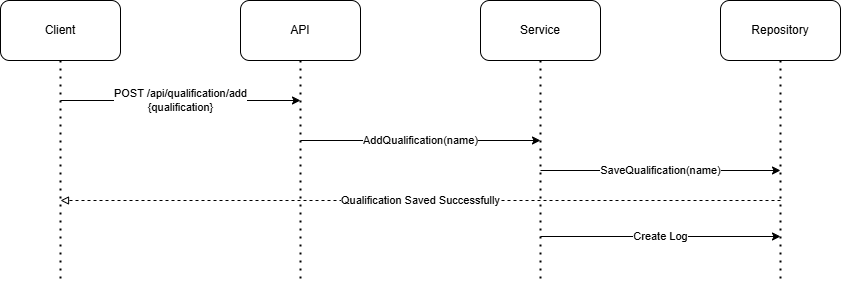

The diagram above was exported from draw.io. Its source (the exported page's mxGraphModel, read from the mxfile embedded in the PNG):
<mxGraphModel dx="705" dy="0" grid="0" gridSize="10" guides="1" tooltips="1" connect="1" arrows="1" fold="1" page="0" pageScale="1" pageWidth="827" pageHeight="1169" math="0" shadow="0">
  <root>
    <mxCell id="0" />
    <mxCell id="1" parent="0" />
    <mxCell id="9wln4rddcUsBVQEnWX6D-1" value="API" style="rounded=1;whiteSpace=wrap;html=1;" parent="1" vertex="1">
      <mxGeometry x="540" y="1126" width="120" height="60" as="geometry" />
    </mxCell>
    <mxCell id="9wln4rddcUsBVQEnWX6D-2" value="" style="endArrow=none;dashed=1;html=1;dashPattern=1 3;strokeWidth=2;rounded=0;entryX=0.5;entryY=1;entryDx=0;entryDy=0;" parent="1" target="9wln4rddcUsBVQEnWX6D-1" edge="1">
      <mxGeometry width="50" height="50" relative="1" as="geometry">
        <mxPoint x="600" y="1404" as="sourcePoint" />
        <mxPoint x="599.9999999999998" y="710" as="targetPoint" />
      </mxGeometry>
    </mxCell>
    <mxCell id="9wln4rddcUsBVQEnWX6D-3" value="Service" style="rounded=1;whiteSpace=wrap;html=1;" parent="1" vertex="1">
      <mxGeometry x="780" y="1126" width="120" height="60" as="geometry" />
    </mxCell>
    <mxCell id="9wln4rddcUsBVQEnWX6D-4" value="" style="endArrow=none;dashed=1;html=1;dashPattern=1 3;strokeWidth=2;rounded=0;entryX=0.5;entryY=1;entryDx=0;entryDy=0;" parent="1" target="9wln4rddcUsBVQEnWX6D-3" edge="1">
      <mxGeometry width="50" height="50" relative="1" as="geometry">
        <mxPoint x="840" y="1404" as="sourcePoint" />
        <mxPoint x="839.9999999999998" y="710" as="targetPoint" />
      </mxGeometry>
    </mxCell>
    <mxCell id="9wln4rddcUsBVQEnWX6D-5" value="Repository" style="rounded=1;whiteSpace=wrap;html=1;" parent="1" vertex="1">
      <mxGeometry x="1020" y="1126" width="120" height="60" as="geometry" />
    </mxCell>
    <mxCell id="9wln4rddcUsBVQEnWX6D-6" value="" style="endArrow=none;dashed=1;html=1;dashPattern=1 3;strokeWidth=2;rounded=0;entryX=0.5;entryY=1;entryDx=0;entryDy=0;" parent="1" target="9wln4rddcUsBVQEnWX6D-5" edge="1">
      <mxGeometry width="50" height="50" relative="1" as="geometry">
        <mxPoint x="1080" y="1404" as="sourcePoint" />
        <mxPoint x="1080" y="1069" as="targetPoint" />
      </mxGeometry>
    </mxCell>
    <mxCell id="9wln4rddcUsBVQEnWX6D-7" value="Client" style="rounded=1;whiteSpace=wrap;html=1;" parent="1" vertex="1">
      <mxGeometry x="300" y="1126" width="120" height="60" as="geometry" />
    </mxCell>
    <mxCell id="9wln4rddcUsBVQEnWX6D-8" value="" style="endArrow=none;dashed=1;html=1;dashPattern=1 3;strokeWidth=2;rounded=0;entryX=0.5;entryY=1;entryDx=0;entryDy=0;" parent="1" target="9wln4rddcUsBVQEnWX6D-7" edge="1">
      <mxGeometry width="50" height="50" relative="1" as="geometry">
        <mxPoint x="360" y="1404" as="sourcePoint" />
        <mxPoint x="360" y="710" as="targetPoint" />
      </mxGeometry>
    </mxCell>
    <mxCell id="9wln4rddcUsBVQEnWX6D-9" value="POST /api/qualification/add&lt;br&gt;{qualification}" style="endArrow=classic;html=1;rounded=0;" parent="1" edge="1">
      <mxGeometry width="50" height="50" relative="1" as="geometry">
        <mxPoint x="360" y="1226" as="sourcePoint" />
        <mxPoint x="600" y="1226" as="targetPoint" />
      </mxGeometry>
    </mxCell>
    <mxCell id="9wln4rddcUsBVQEnWX6D-10" value="AddQualification(name)" style="endArrow=classic;html=1;rounded=0;" parent="1" edge="1">
      <mxGeometry width="50" height="50" relative="1" as="geometry">
        <mxPoint x="600" y="1266" as="sourcePoint" />
        <mxPoint x="840" y="1266" as="targetPoint" />
      </mxGeometry>
    </mxCell>
    <mxCell id="9wln4rddcUsBVQEnWX6D-11" value="SaveQualification(name)" style="endArrow=classic;html=1;rounded=0;" parent="1" edge="1">
      <mxGeometry width="50" height="50" relative="1" as="geometry">
        <mxPoint x="840" y="1296" as="sourcePoint" />
        <mxPoint x="1080" y="1296" as="targetPoint" />
      </mxGeometry>
    </mxCell>
    <mxCell id="9wln4rddcUsBVQEnWX6D-12" value="Qualification Saved Successfully" style="endArrow=block;html=1;rounded=0;endFill=0;dashed=1;" parent="1" edge="1">
      <mxGeometry width="50" height="50" relative="1" as="geometry">
        <mxPoint x="1080" y="1326" as="sourcePoint" />
        <mxPoint x="360" y="1326" as="targetPoint" />
      </mxGeometry>
    </mxCell>
    <mxCell id="F8NuTd3UQP_hEImG9Fnw-1" value="Create Log" style="endArrow=classic;html=1;rounded=0;" edge="1" parent="1">
      <mxGeometry width="50" height="50" relative="1" as="geometry">
        <mxPoint x="840" y="1362" as="sourcePoint" />
        <mxPoint x="1080" y="1362" as="targetPoint" />
      </mxGeometry>
    </mxCell>
  </root>
</mxGraphModel>